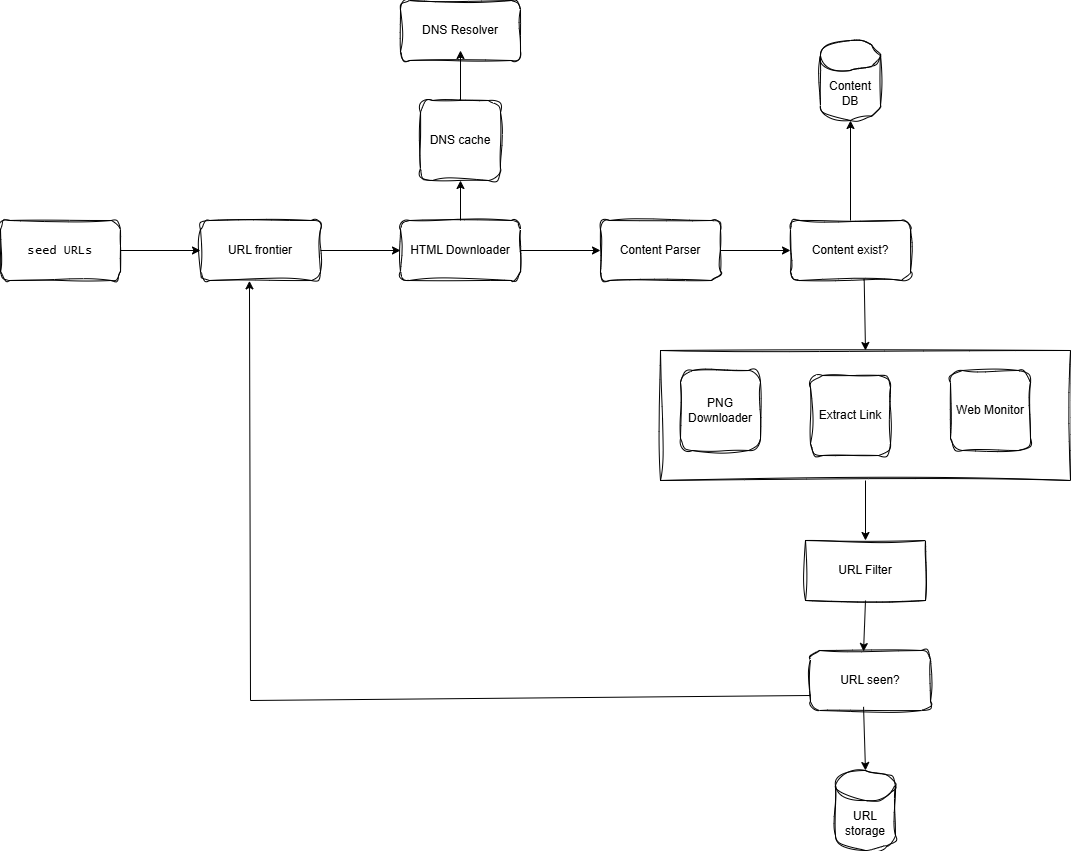

The diagram above was exported from draw.io. Its source (the exported page's mxGraphModel, read from the mxfile embedded in the PNG):
<mxGraphModel dx="1953" dy="700" grid="1" gridSize="10" guides="1" tooltips="1" connect="1" arrows="1" fold="1" page="1" pageScale="1" pageWidth="850" pageHeight="1100" math="0" shadow="0">
  <root>
    <mxCell id="0" />
    <mxCell id="1" parent="0" />
    <mxCell id="Pa-B8mlxdfMoOiAWfZW8-1" value="&lt;font face=&quot;Lucida Console&quot;&gt;seed URLs&lt;/font&gt;" style="rounded=1;whiteSpace=wrap;html=1;fillColor=none;strokeColor=default;sketch=1;curveFitting=1;jiggle=2;glass=1;" vertex="1" parent="1">
      <mxGeometry x="-180" y="300" width="120" height="60" as="geometry" />
    </mxCell>
    <mxCell id="Pa-B8mlxdfMoOiAWfZW8-3" value="URL frontier" style="rounded=1;whiteSpace=wrap;html=1;glass=1;sketch=1;jiggle=2;curveFitting=1;strokeColor=default;align=center;verticalAlign=middle;fontFamily=Helvetica;fontSize=12;fontColor=default;fillColor=none;" vertex="1" parent="1">
      <mxGeometry x="20" y="300" width="120" height="60" as="geometry" />
    </mxCell>
    <mxCell id="Pa-B8mlxdfMoOiAWfZW8-4" value="HTML Downloader" style="rounded=1;whiteSpace=wrap;html=1;glass=1;sketch=1;jiggle=2;curveFitting=1;strokeColor=default;align=center;verticalAlign=middle;fontFamily=Helvetica;fontSize=12;fontColor=default;fillColor=none;" vertex="1" parent="1">
      <mxGeometry x="220" y="300" width="120" height="60" as="geometry" />
    </mxCell>
    <mxCell id="Pa-B8mlxdfMoOiAWfZW8-5" value="DNS Resolver" style="rounded=1;whiteSpace=wrap;html=1;glass=1;sketch=1;jiggle=2;curveFitting=1;strokeColor=default;align=center;verticalAlign=middle;fontFamily=Helvetica;fontSize=12;fontColor=default;fillColor=none;" vertex="1" parent="1">
      <mxGeometry x="220" y="80" width="120" height="60" as="geometry" />
    </mxCell>
    <mxCell id="Pa-B8mlxdfMoOiAWfZW8-6" value="DNS cache" style="whiteSpace=wrap;html=1;aspect=fixed;rounded=1;glass=1;sketch=1;jiggle=2;curveFitting=1;strokeColor=default;align=center;verticalAlign=middle;fontFamily=Helvetica;fontSize=12;fontColor=default;fillColor=none;" vertex="1" parent="1">
      <mxGeometry x="240" y="180" width="80" height="80" as="geometry" />
    </mxCell>
    <mxCell id="Pa-B8mlxdfMoOiAWfZW8-7" value="Content Parser" style="rounded=1;whiteSpace=wrap;html=1;glass=1;sketch=1;jiggle=2;curveFitting=1;strokeColor=default;align=center;verticalAlign=middle;fontFamily=Helvetica;fontSize=12;fontColor=default;fillColor=none;" vertex="1" parent="1">
      <mxGeometry x="420" y="300" width="120" height="60" as="geometry" />
    </mxCell>
    <mxCell id="Pa-B8mlxdfMoOiAWfZW8-8" value="Content exist?" style="rounded=1;whiteSpace=wrap;html=1;glass=1;sketch=1;jiggle=2;curveFitting=1;strokeColor=default;align=center;verticalAlign=middle;fontFamily=Helvetica;fontSize=12;fontColor=default;fillColor=none;" vertex="1" parent="1">
      <mxGeometry x="610" y="300" width="120" height="60" as="geometry" />
    </mxCell>
    <mxCell id="Pa-B8mlxdfMoOiAWfZW8-9" value="Content DB" style="shape=cylinder3;whiteSpace=wrap;html=1;boundedLbl=1;backgroundOutline=1;size=15;rounded=1;glass=1;sketch=1;jiggle=2;curveFitting=1;strokeColor=default;align=center;verticalAlign=middle;fontFamily=Helvetica;fontSize=12;fontColor=default;fillColor=none;" vertex="1" parent="1">
      <mxGeometry x="640" y="120" width="60" height="80" as="geometry" />
    </mxCell>
    <mxCell id="Pa-B8mlxdfMoOiAWfZW8-10" value="" style="rounded=0;whiteSpace=wrap;html=1;glass=1;sketch=1;jiggle=2;curveFitting=1;strokeColor=default;align=center;verticalAlign=middle;fontFamily=Helvetica;fontSize=12;fontColor=default;fillColor=none;" vertex="1" parent="1">
      <mxGeometry x="480" y="430" width="410" height="130" as="geometry" />
    </mxCell>
    <mxCell id="Pa-B8mlxdfMoOiAWfZW8-11" value="Extract Link" style="whiteSpace=wrap;html=1;aspect=fixed;rounded=1;glass=1;sketch=1;jiggle=2;curveFitting=1;strokeColor=default;align=center;verticalAlign=middle;fontFamily=Helvetica;fontSize=12;fontColor=default;fillColor=none;" vertex="1" parent="1">
      <mxGeometry x="630" y="455" width="80" height="80" as="geometry" />
    </mxCell>
    <mxCell id="Pa-B8mlxdfMoOiAWfZW8-12" value="PNG Downloader" style="whiteSpace=wrap;html=1;aspect=fixed;rounded=1;glass=1;sketch=1;jiggle=2;curveFitting=1;strokeColor=default;align=center;verticalAlign=middle;fontFamily=Helvetica;fontSize=12;fontColor=default;fillColor=none;" vertex="1" parent="1">
      <mxGeometry x="500" y="450" width="80" height="80" as="geometry" />
    </mxCell>
    <mxCell id="Pa-B8mlxdfMoOiAWfZW8-13" value="Web Monitor" style="whiteSpace=wrap;html=1;aspect=fixed;rounded=1;glass=1;sketch=1;jiggle=2;curveFitting=1;strokeColor=default;align=center;verticalAlign=middle;fontFamily=Helvetica;fontSize=12;fontColor=default;fillColor=none;" vertex="1" parent="1">
      <mxGeometry x="770" y="450" width="80" height="80" as="geometry" />
    </mxCell>
    <mxCell id="Pa-B8mlxdfMoOiAWfZW8-15" value="URL Filter" style="rounded=0;whiteSpace=wrap;html=1;glass=1;sketch=1;jiggle=2;curveFitting=1;strokeColor=default;align=center;verticalAlign=middle;fontFamily=Helvetica;fontSize=12;fontColor=default;fillColor=none;" vertex="1" parent="1">
      <mxGeometry x="625" y="620" width="120" height="60" as="geometry" />
    </mxCell>
    <mxCell id="Pa-B8mlxdfMoOiAWfZW8-16" value="URL seen?" style="rounded=1;whiteSpace=wrap;html=1;glass=1;sketch=1;jiggle=2;curveFitting=1;strokeColor=default;align=center;verticalAlign=middle;fontFamily=Helvetica;fontSize=12;fontColor=default;fillColor=none;" vertex="1" parent="1">
      <mxGeometry x="630" y="730" width="120" height="60" as="geometry" />
    </mxCell>
    <mxCell id="Pa-B8mlxdfMoOiAWfZW8-17" value="URL storage" style="shape=cylinder3;whiteSpace=wrap;html=1;boundedLbl=1;backgroundOutline=1;size=15;rounded=1;glass=1;sketch=1;jiggle=2;curveFitting=1;strokeColor=default;align=center;verticalAlign=middle;fontFamily=Helvetica;fontSize=12;fontColor=default;fillColor=none;" vertex="1" parent="1">
      <mxGeometry x="655" y="850" width="60" height="80" as="geometry" />
    </mxCell>
    <mxCell id="Pa-B8mlxdfMoOiAWfZW8-18" value="" style="endArrow=classic;html=1;rounded=0;fontFamily=Helvetica;fontSize=12;fontColor=default;exitX=1;exitY=0.5;exitDx=0;exitDy=0;" edge="1" parent="1" source="Pa-B8mlxdfMoOiAWfZW8-1" target="Pa-B8mlxdfMoOiAWfZW8-3">
      <mxGeometry width="50" height="50" relative="1" as="geometry">
        <mxPoint x="230" y="610" as="sourcePoint" />
        <mxPoint x="280" y="560" as="targetPoint" />
      </mxGeometry>
    </mxCell>
    <mxCell id="Pa-B8mlxdfMoOiAWfZW8-19" value="" style="endArrow=classic;html=1;rounded=0;fontFamily=Helvetica;fontSize=12;fontColor=default;entryX=0;entryY=0.5;entryDx=0;entryDy=0;" edge="1" parent="1" target="Pa-B8mlxdfMoOiAWfZW8-4">
      <mxGeometry width="50" height="50" relative="1" as="geometry">
        <mxPoint x="140" y="330" as="sourcePoint" />
        <mxPoint x="280" y="560" as="targetPoint" />
      </mxGeometry>
    </mxCell>
    <mxCell id="Pa-B8mlxdfMoOiAWfZW8-20" value="" style="endArrow=classic;html=1;rounded=0;fontFamily=Helvetica;fontSize=12;fontColor=default;entryX=0;entryY=0.5;entryDx=0;entryDy=0;exitX=1;exitY=0.5;exitDx=0;exitDy=0;" edge="1" parent="1" source="Pa-B8mlxdfMoOiAWfZW8-4" target="Pa-B8mlxdfMoOiAWfZW8-7">
      <mxGeometry width="50" height="50" relative="1" as="geometry">
        <mxPoint x="230" y="610" as="sourcePoint" />
        <mxPoint x="280" y="560" as="targetPoint" />
      </mxGeometry>
    </mxCell>
    <mxCell id="Pa-B8mlxdfMoOiAWfZW8-21" value="" style="endArrow=classic;html=1;rounded=0;fontFamily=Helvetica;fontSize=12;fontColor=default;entryX=0;entryY=0.5;entryDx=0;entryDy=0;exitX=1;exitY=0.5;exitDx=0;exitDy=0;" edge="1" parent="1" source="Pa-B8mlxdfMoOiAWfZW8-7" target="Pa-B8mlxdfMoOiAWfZW8-8">
      <mxGeometry width="50" height="50" relative="1" as="geometry">
        <mxPoint x="230" y="610" as="sourcePoint" />
        <mxPoint x="280" y="560" as="targetPoint" />
      </mxGeometry>
    </mxCell>
    <mxCell id="Pa-B8mlxdfMoOiAWfZW8-22" value="" style="endArrow=classic;html=1;rounded=0;fontFamily=Helvetica;fontSize=12;fontColor=default;entryX=0.5;entryY=0;entryDx=0;entryDy=0;exitX=0.614;exitY=0.972;exitDx=0;exitDy=0;exitPerimeter=0;" edge="1" parent="1" source="Pa-B8mlxdfMoOiAWfZW8-8" target="Pa-B8mlxdfMoOiAWfZW8-10">
      <mxGeometry width="50" height="50" relative="1" as="geometry">
        <mxPoint x="230" y="610" as="sourcePoint" />
        <mxPoint x="280" y="560" as="targetPoint" />
      </mxGeometry>
    </mxCell>
    <mxCell id="Pa-B8mlxdfMoOiAWfZW8-23" value="" style="endArrow=classic;html=1;rounded=0;fontFamily=Helvetica;fontSize=12;fontColor=default;entryX=0.5;entryY=0;entryDx=0;entryDy=0;exitX=0.5;exitY=1;exitDx=0;exitDy=0;" edge="1" parent="1" source="Pa-B8mlxdfMoOiAWfZW8-10" target="Pa-B8mlxdfMoOiAWfZW8-15">
      <mxGeometry width="50" height="50" relative="1" as="geometry">
        <mxPoint x="230" y="610" as="sourcePoint" />
        <mxPoint x="280" y="560" as="targetPoint" />
      </mxGeometry>
    </mxCell>
    <mxCell id="Pa-B8mlxdfMoOiAWfZW8-24" value="" style="endArrow=classic;html=1;rounded=0;fontFamily=Helvetica;fontSize=12;fontColor=default;entryX=0.442;entryY=0.017;entryDx=0;entryDy=0;entryPerimeter=0;exitX=0.5;exitY=1;exitDx=0;exitDy=0;" edge="1" parent="1" source="Pa-B8mlxdfMoOiAWfZW8-15" target="Pa-B8mlxdfMoOiAWfZW8-16">
      <mxGeometry width="50" height="50" relative="1" as="geometry">
        <mxPoint x="230" y="610" as="sourcePoint" />
        <mxPoint x="280" y="560" as="targetPoint" />
      </mxGeometry>
    </mxCell>
    <mxCell id="Pa-B8mlxdfMoOiAWfZW8-25" value="" style="endArrow=classic;html=1;rounded=0;fontFamily=Helvetica;fontSize=12;fontColor=default;entryX=0.5;entryY=0;entryDx=0;entryDy=0;entryPerimeter=0;exitX=0.442;exitY=0.939;exitDx=0;exitDy=0;exitPerimeter=0;" edge="1" parent="1" source="Pa-B8mlxdfMoOiAWfZW8-16" target="Pa-B8mlxdfMoOiAWfZW8-17">
      <mxGeometry width="50" height="50" relative="1" as="geometry">
        <mxPoint x="230" y="610" as="sourcePoint" />
        <mxPoint x="280" y="560" as="targetPoint" />
      </mxGeometry>
    </mxCell>
    <mxCell id="Pa-B8mlxdfMoOiAWfZW8-26" value="" style="endArrow=classic;html=1;rounded=0;fontFamily=Helvetica;fontSize=12;fontColor=default;entryX=0.5;entryY=1;entryDx=0;entryDy=0;entryPerimeter=0;" edge="1" parent="1" source="Pa-B8mlxdfMoOiAWfZW8-8" target="Pa-B8mlxdfMoOiAWfZW8-9">
      <mxGeometry width="50" height="50" relative="1" as="geometry">
        <mxPoint x="230" y="390" as="sourcePoint" />
        <mxPoint x="280" y="340" as="targetPoint" />
      </mxGeometry>
    </mxCell>
    <mxCell id="Pa-B8mlxdfMoOiAWfZW8-27" value="" style="endArrow=classic;html=1;rounded=0;fontFamily=Helvetica;fontSize=12;fontColor=default;entryX=0.5;entryY=1;entryDx=0;entryDy=0;exitX=0.5;exitY=0;exitDx=0;exitDy=0;" edge="1" parent="1" source="Pa-B8mlxdfMoOiAWfZW8-4" target="Pa-B8mlxdfMoOiAWfZW8-6">
      <mxGeometry width="50" height="50" relative="1" as="geometry">
        <mxPoint x="230" y="390" as="sourcePoint" />
        <mxPoint x="280" y="340" as="targetPoint" />
      </mxGeometry>
    </mxCell>
    <mxCell id="Pa-B8mlxdfMoOiAWfZW8-28" value="" style="endArrow=classic;html=1;rounded=0;fontFamily=Helvetica;fontSize=12;fontColor=default;entryX=0.5;entryY=0.833;entryDx=0;entryDy=0;entryPerimeter=0;exitX=0.5;exitY=0;exitDx=0;exitDy=0;" edge="1" parent="1" source="Pa-B8mlxdfMoOiAWfZW8-6" target="Pa-B8mlxdfMoOiAWfZW8-5">
      <mxGeometry width="50" height="50" relative="1" as="geometry">
        <mxPoint x="230" y="390" as="sourcePoint" />
        <mxPoint x="280" y="340" as="targetPoint" />
      </mxGeometry>
    </mxCell>
    <mxCell id="Pa-B8mlxdfMoOiAWfZW8-29" value="" style="endArrow=classic;html=1;rounded=0;fontFamily=Helvetica;fontSize=12;fontColor=default;entryX=0.408;entryY=1.006;entryDx=0;entryDy=0;entryPerimeter=0;exitX=0;exitY=0.75;exitDx=0;exitDy=0;" edge="1" parent="1" source="Pa-B8mlxdfMoOiAWfZW8-16" target="Pa-B8mlxdfMoOiAWfZW8-3">
      <mxGeometry width="50" height="50" relative="1" as="geometry">
        <mxPoint x="400" y="610" as="sourcePoint" />
        <mxPoint x="450" y="560" as="targetPoint" />
        <Array as="points">
          <mxPoint x="70" y="780" />
        </Array>
      </mxGeometry>
    </mxCell>
  </root>
</mxGraphModel>